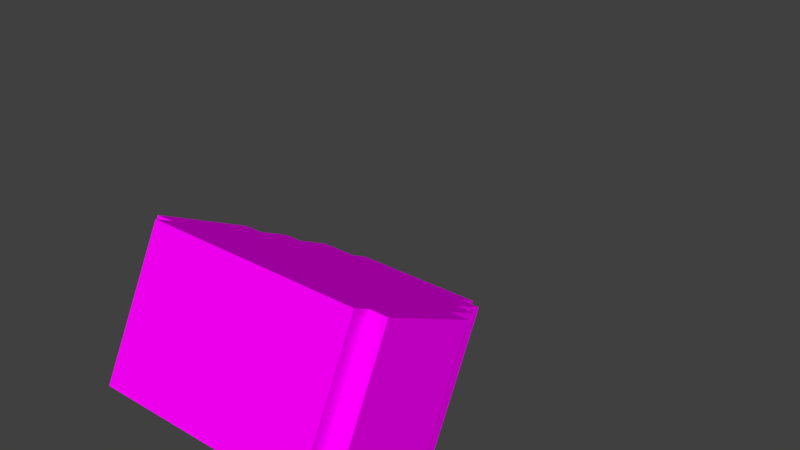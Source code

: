 # Source: head_1anim.blend  (saved by Blender 2.79.0; exported with 4.5.12 LTS)
import bpy
from mathutils import Matrix  # noqa: F401  (used for matrix-valued properties, if any)

bpy.ops.wm.read_factory_settings(use_empty=True)
scene = bpy.context.scene
scene.name = 'Scene'

# ---- collections
col_collection_1 = bpy.data.collections.new('Collection 1'); scene.collection.children.link(col_collection_1)

# ---- images (referenced by path relative to the original .blend; pixels are not part of the script)
import os
ASSET_DIR = os.environ.get("B2B_ASSET_DIR", "")  # directory of the original .blend (textures are referenced by path, not embedded)
HERE = os.path.dirname(os.path.abspath(__file__))  # packed textures are extracted next to this script under _unpacked/

def load_image(name, relpath, width, height, colorspace="sRGB"):
    """Load a texture the original file referenced (path relative to the .blend, or extracted next to this script)."""
    p = next((c for c in (os.path.join(HERE, relpath), os.path.join(ASSET_DIR, relpath)) if relpath and os.path.exists(c)), "")
    if p:
        img = bpy.data.images.load(p, check_existing=True)
        img.name = name
    else:  # same state as the original file: an image datablock whose file is absent (Cycles renders it pink)
        img = bpy.data.images.new(name, width, height)
        img.source = "FILE"
        img.filepath = "//" + (relpath or name)
    img.colorspace_settings.name = colorspace
    return img
img_untitled = load_image('Untitled', 'avatar_head_1.png', 1024, 1024, 'sRGB')

# ---- materials (node trees are filled in below, after node groups)
mat_base_mat = bpy.data.materials.new('base_mat')
mat_base_mat.alpha_threshold = 0.0
mat_base_mat.diffuse_color = (1.0, 1.0, 1.0, 1.0)
mat_base_mat.roughness = 0.5
mat_base_mat.specular_intensity = 0.0

# ---- material node trees
mat_base_mat.use_nodes = True; mat_base_mat.node_tree.nodes.clear()
_N = mat_base_mat.node_tree.nodes; _L = mat_base_mat.node_tree.links
n0 = _N.new('ShaderNodeOutputMaterial'); n0.name = 'Material Output'; n0.location = (300, 300)
n1 = _N.new('ShaderNodeBsdfPrincipled'); n1.name = 'Principled BSDF'; n1.location = (10, 300)
n1.width = 150
n1.subsurface_method = 'BURLEY'
n1.inputs[2].default_value = 0.0
n1.inputs[3].default_value = 1.45
n1.inputs[9].default_value = (1.0, 1.0, 1.0)
n1.inputs[13].default_value = 0.0
n2 = _N.new('ShaderNodeTexImage'); n2.name = 'Image Texture'; n2.location = (-180, 300)
n2.width = 140
n2.image = img_untitled
_L.new(n1.outputs[0], n0.inputs[0])
_L.new(n2.outputs[0], n1.inputs[0])
n0.is_active_output = True

# ---- world
world_world = bpy.data.worlds.new('World'); scene.world = world_world
world_world.color = (0.05088, 0.05088, 0.05088)
world_world.use_sun_shadow = False
world_world.sun_shadow_jitter_overblur = 0.0
world_world.cycles.sampling_method = 'MANUAL'

# ---- meshes
me_plane = bpy.data.meshes.new('Plane')
me_plane.from_pydata([(-0.6, -1.0, 0.0), (0.6, -1.0, 0.0), (-0.6, 1.0, 0.0), (0.6, 1.0, 0.0), (0.6, -1.0, 0.1), (0.6, 1.0, 0.1), (0.7, -1.0, 0.1), (0.7, 1.0, 0.1), (0.7, -1.0, 0.7), (0.7, 1.0, 0.7), (0.6, -1.0, 0.7), (0.6, 1.0, 0.7), (0.6, -1.0, 0.9), (0.6, 1.0, 0.9), (0.5, -1.0, 0.9), (0.5, 1.0, 0.9), (0.5, -1.0, 1.1), (0.5, 1.0, 1.1), (0.4, -1.0, 1.1), (0.4, 1.0, 1.1), (0.4, -1.0, 1.2), (0.4, 1.0, 1.2), (-0.3, -1.0, 1.2), (-0.3, 1.0, 1.2), (-0.3, -1.0, 1.1), (-0.3, 1.0, 1.1), (-0.5, -1.0, 1.1), (-0.5, 1.0, 1.1), (-0.5, -1.0, 0.9), (-0.5, 1.0, 0.9), (-0.6, -1.0, 0.9), (-0.6, 1.0, 0.9), (-0.6, -1.0, 0.7), (-0.6, 1.0, 0.7), (-0.7, -1.0, 0.7), (-0.7, 1.0, 0.7), (-0.7, -1.0, 0.1), (-0.7, 1.0, 0.1), (-0.6, -1.0, 0.1), (-0.6, 1.0, 0.1)], [], [(0, 2, 3, 1), (3, 5, 4, 1), (5, 7, 6, 4), (7, 9, 8, 6), (9, 11, 10, 8), (11, 13, 12, 10), (13, 15, 14, 12), (15, 17, 16, 14), (17, 19, 18, 16), (19, 21, 20, 18), (21, 23, 22, 20), (23, 25, 24, 22), (25, 27, 26, 24), (27, 29, 28, 26), (29, 31, 30, 28), (31, 33, 32, 30), (33, 35, 34, 32), (35, 37, 36, 34), (37, 39, 38, 36), (2, 0, 38, 39), (18, 20, 22, 24), (14, 16, 26, 28), (10, 12, 30, 32), (6, 8, 34, 36), (0, 1, 4, 38), (21, 19, 25, 23), (17, 15, 29, 27), (13, 11, 33, 31), (9, 7, 37, 35), (2, 39, 5, 3)])
_uv = me_plane.uv_layers.new(name='UVMap')
_uv.uv.foreach_set('vector', [0.0, 8.941e-08, 1.49e-07, 0.5, 0.3, 0.5, 0.3, 0.0, 1.0, 0.0, 0.975, 0.0, 0.975, 0.5, 1.0, 0.5, 0.5, 1.0, 0.525, 1.0, 0.525, 0.5, 0.5, 0.5, 0.625, 0.0, 0.475, 7.451e-08, 0.475, 0.5, 0.625, 0.5, 0.5, 0.5, 0.475, 0.5, 0.475, 1.0, 0.5, 1.0, 0.875, 0.0, 0.825, 1.49e-08, 0.825, 0.5, 0.875, 0.5, 0.6, 0.5, 0.575, 0.5, 0.575, 1.0, 0.6, 1.0, 0.825, 0.0, 0.775, 1.49e-08, 0.775, 0.5, 0.825, 0.5, 0.675, 0.5, 0.65, 0.5, 0.65, 1.0, 0.675, 1.0, 0.65, 0.5, 0.625, 0.5, 0.625, 1.0, 0.65, 1.0, 0.475, 0.0, 0.3, 4.47e-08, 0.3, 0.5, 0.475, 0.5, 0.75, 0.5, 0.725, 0.5, 0.725, 1.0, 0.75, 1.0, 0.925, 0.0, 0.875, 0.0, 0.875, 0.5, 0.925, 0.5, 0.925, 0.5, 0.975, 0.5, 0.975, 0.0, 0.925, 2.98e-08, 0.625, 0.5, 0.6, 0.5, 0.6, 1.0, 0.625, 1.0, 0.375, 1.0, 0.425, 1.0, 0.425, 0.5, 0.375, 0.5, 1.0, 0.0, 0.0, 2.98e-08, 5.96e-06, 1.0, 1.0, 1.0, 0.625, 0.5, 0.775, 0.5, 0.775, 0.0, 0.625, 0.0, 0.525, 1.0, 0.55, 1.0, 0.55, 0.5, 0.525, 0.5, 0.775, 1.0, 0.775, 0.5, 0.75, 0.5, 0.75, 1.0, 0.875, 0.85, 0.9, 0.85, 0.9, 0.675, 0.875, 0.675, 0.825, 0.5, 0.775, 0.5, 0.775, 0.75, 0.825, 0.75, 0.175, 0.826, 0.225, 0.826, 0.225, 0.526, 0.175, 0.526, 0.025, 0.85, 0.175, 0.85, 0.175, 0.5, 0.025, 0.5, -1.332e-06, 0.526, 1.566e-06, 0.826, 0.025, 0.826, 0.025, 0.526, 0.9, 0.5, 0.875, 0.5, 0.875, 0.675, 0.9, 0.675, 0.725, 0.5, 0.675, 0.5, 0.675, 0.75, 0.725, 0.75, 0.475, 0.5, 0.425, 0.5, 0.425, 0.8, 0.475, 0.8, 0.225, 1.0, 0.375, 1.0, 0.375, 0.65, 0.225, 0.65, 0.825, 0.8, 0.85, 0.8, 0.85, 0.5, 0.825, 0.5])
me_plane.materials.append(mat_base_mat)
me_plane.use_remesh_preserve_volume = False
me_plane.use_remesh_preserve_attributes = False
me_plane.use_mirror_vertex_groups = False
me_plane.update()
arm_armature = bpy.data.armatures.new('Armature')  # bones are not reproduced

# ---- objects
ob_armature = bpy.data.objects.new('Armature', arm_armature)
ob_head = bpy.data.objects.new('head', me_plane)

# ---- transforms, parenting, visibility, modifiers, constraints
ob_armature.location = (0.004447, 0.02839, 0.08707)
ob_armature.rotation_euler = (-0.3978, -0.0, 0.0)
ob_armature.scale = (0.06108, 0.06108, 0.06108)
ob_armature.show_in_front = True
ob_armature.lineart.crease_threshold = 0.0
ob_head.parent = ob_armature
ob_head.matrix_parent_inverse = Matrix(((16.37, 1.49e-08, 5.96e-08, -0.07281), (0.0, 6.343, 15.09, -2.494), (0.0, -15.09, 6.343, -0.1238), (0.0, 0.0, 0.0, 1.0)))
ob_head.location = (0.002828, 0.0271, 0.08789)
ob_head.rotation_euler = (-0.4652, -0.0, 0.0)
ob_head.scale = (0.05965, 0.02386, 0.05965)
ob_head.lineart.crease_threshold = 0.0

# ---- collection membership
col_collection_1.objects.link(ob_armature)
col_collection_1.objects.link(ob_head)

# ---- scene / render settings (as saved in the file)
scene.frame_start = 1; scene.frame_end = 250; scene.frame_set(0)
scene.render.engine = 'CYCLES'
scene.render.resolution_percentage = 50
scene.render.dither_intensity = 0.0
scene.cycles.use_denoising = False
scene.cycles.samples = 128
scene.cycles.sampling_pattern = 'TABULATED_SOBOL'
scene.cycles.use_adaptive_sampling = False
scene.cycles.use_light_tree = False
scene.cycles.blur_glossy = 0.0
scene.cycles.sample_clamp_indirect = 0.0
scene.view_settings.view_transform = 'Standard'
bpy.context.view_layer.update()

# ---- added for rendering (the .blend has no active camera and no usable light): camera, sun
cam_auto = bpy.data.cameras.new('AutoCamera')
cam_auto.lens = 50.0
cam_auto.sensor_width = 36.0
cam_auto.clip_end = 1000.0
ob_auto_camera = bpy.data.objects.new('AutoCamera', cam_auto)
scene.collection.objects.link(ob_auto_camera)
ob_auto_camera.location = (0.187873, -0.178894, 0.267908)
ob_auto_camera.rotation_euler = (1.09748, -7.21219e-08, 0.694738)
scene.camera = ob_auto_camera
light_auto_sun = bpy.data.lights.new('AutoSun', 'SUN')
light_auto_sun.energy = 3.0
light_auto_sun.angle = 0.0523599
ob_auto_sun = bpy.data.objects.new('AutoSun', light_auto_sun)
scene.collection.objects.link(ob_auto_sun)
ob_auto_sun.rotation_euler = (0.872665, 0.174533, 0.523599)
bpy.context.view_layer.update()
